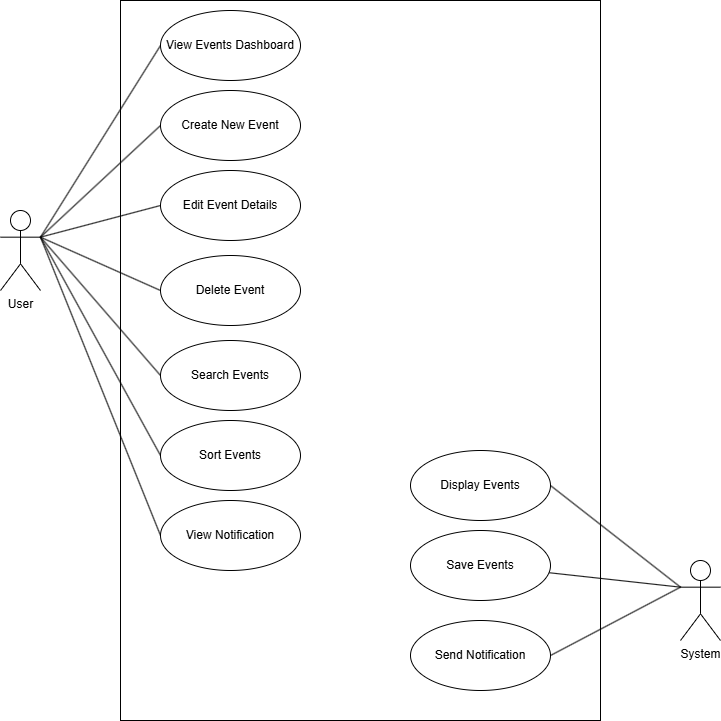

The diagram above was exported from draw.io. Its source (the exported page's mxGraphModel, read from the mxfile embedded in the PNG):
<mxGraphModel dx="1473" dy="834" grid="1" gridSize="10" guides="1" tooltips="1" connect="1" arrows="1" fold="1" page="1" pageScale="1" pageWidth="3300" pageHeight="4681" math="0" shadow="0">
  <root>
    <mxCell id="0" />
    <mxCell id="1" parent="0" />
    <mxCell id="2" connectable="0" parent="1" style="group" value="" vertex="1">
      <mxGeometry height="720" width="720" x="920" y="40" as="geometry" />
    </mxCell>
    <mxCell id="3" parent="2" style="rounded=0;whiteSpace=wrap;html=1;rotation=90;" value="" vertex="1">
      <mxGeometry height="480" width="720" y="120" as="geometry" />
    </mxCell>
    <mxCell id="4" edge="1" parent="2" source="7" style="rounded=0;orthogonalLoop=1;jettySize=auto;html=1;exitX=0;exitY=0.3333333333333333;exitDx=0;exitDy=0;exitPerimeter=0;endArrow=none;endFill=0;" target="22">
      <mxGeometry relative="1" as="geometry" />
    </mxCell>
    <mxCell id="5" edge="1" parent="2" source="7" style="rounded=0;orthogonalLoop=1;jettySize=auto;html=1;exitX=0;exitY=0.3333333333333333;exitDx=0;exitDy=0;exitPerimeter=0;entryX=1;entryY=0.5;entryDx=0;entryDy=0;endArrow=none;endFill=0;" target="23">
      <mxGeometry relative="1" as="geometry" />
    </mxCell>
    <mxCell id="6" edge="1" parent="2" source="7" style="rounded=0;orthogonalLoop=1;jettySize=auto;html=1;exitX=0;exitY=0.3333333333333333;exitDx=0;exitDy=0;exitPerimeter=0;entryX=1;entryY=0.5;entryDx=0;entryDy=0;endArrow=none;endFill=0;" target="25">
      <mxGeometry relative="1" as="geometry" />
    </mxCell>
    <mxCell id="7" parent="2" style="shape=umlActor;verticalLabelPosition=bottom;verticalAlign=top;html=1;" value="System&lt;div&gt;&lt;br&gt;&lt;/div&gt;" vertex="1">
      <mxGeometry height="80" width="40" x="680" y="560" as="geometry" />
    </mxCell>
    <mxCell id="8" edge="1" parent="2" source="15" style="rounded=0;orthogonalLoop=1;jettySize=auto;html=1;exitX=1;exitY=0.3333333333333333;exitDx=0;exitDy=0;exitPerimeter=0;entryX=0;entryY=0.5;entryDx=0;entryDy=0;endArrow=none;endFill=0;" target="16">
      <mxGeometry relative="1" as="geometry" />
    </mxCell>
    <mxCell id="9" edge="1" parent="2" source="15" style="rounded=0;orthogonalLoop=1;jettySize=auto;html=1;exitX=1;exitY=0.3333333333333333;exitDx=0;exitDy=0;exitPerimeter=0;entryX=0;entryY=0.5;entryDx=0;entryDy=0;endArrow=none;endFill=0;" target="17">
      <mxGeometry relative="1" as="geometry" />
    </mxCell>
    <mxCell id="10" edge="1" parent="2" source="15" style="rounded=0;orthogonalLoop=1;jettySize=auto;html=1;exitX=1;exitY=0.3333333333333333;exitDx=0;exitDy=0;exitPerimeter=0;entryX=0;entryY=0.5;entryDx=0;entryDy=0;endArrow=none;endFill=0;" target="19">
      <mxGeometry relative="1" as="geometry" />
    </mxCell>
    <mxCell id="11" edge="1" parent="2" source="15" style="rounded=0;orthogonalLoop=1;jettySize=auto;html=1;exitX=1;exitY=0.3333333333333333;exitDx=0;exitDy=0;exitPerimeter=0;entryX=0;entryY=0.5;entryDx=0;entryDy=0;endArrow=none;endFill=0;" target="18">
      <mxGeometry relative="1" as="geometry" />
    </mxCell>
    <mxCell id="12" edge="1" parent="2" source="15" style="rounded=0;orthogonalLoop=1;jettySize=auto;html=1;exitX=1;exitY=0.3333333333333333;exitDx=0;exitDy=0;exitPerimeter=0;entryX=0;entryY=0.5;entryDx=0;entryDy=0;endArrow=none;endFill=0;" target="20">
      <mxGeometry relative="1" as="geometry" />
    </mxCell>
    <mxCell id="13" edge="1" parent="2" source="15" style="rounded=0;orthogonalLoop=1;jettySize=auto;html=1;exitX=1;exitY=0.3333333333333333;exitDx=0;exitDy=0;exitPerimeter=0;entryX=0;entryY=0.5;entryDx=0;entryDy=0;endArrow=none;endFill=0;" target="21">
      <mxGeometry relative="1" as="geometry" />
    </mxCell>
    <mxCell id="14" edge="1" parent="2" source="15" style="rounded=0;orthogonalLoop=1;jettySize=auto;html=1;exitX=1;exitY=0.3333333333333333;exitDx=0;exitDy=0;exitPerimeter=0;entryX=0;entryY=0.5;entryDx=0;entryDy=0;endArrow=none;endFill=0;" target="24">
      <mxGeometry relative="1" as="geometry" />
    </mxCell>
    <mxCell id="15" parent="2" style="shape=umlActor;verticalLabelPosition=bottom;verticalAlign=top;html=1;" value="User" vertex="1">
      <mxGeometry height="80" width="40" y="210" as="geometry" />
    </mxCell>
    <mxCell id="16" parent="2" style="ellipse;whiteSpace=wrap;html=1;" value="View Events Dashboard" vertex="1">
      <mxGeometry height="70" width="140" x="160" y="10" as="geometry" />
    </mxCell>
    <mxCell id="17" parent="2" style="ellipse;whiteSpace=wrap;html=1;" value="Create New Event" vertex="1">
      <mxGeometry height="70" width="140" x="160" y="90" as="geometry" />
    </mxCell>
    <mxCell id="18" parent="2" style="ellipse;whiteSpace=wrap;html=1;" value="Delete Event" vertex="1">
      <mxGeometry height="70" width="140" x="160" y="255" as="geometry" />
    </mxCell>
    <mxCell id="19" parent="2" style="ellipse;whiteSpace=wrap;html=1;" value="Edit Event Details" vertex="1">
      <mxGeometry height="70" width="140" x="160" y="170" as="geometry" />
    </mxCell>
    <mxCell id="20" parent="2" style="ellipse;whiteSpace=wrap;html=1;" value="Search Events" vertex="1">
      <mxGeometry height="70" width="140" x="160" y="340" as="geometry" />
    </mxCell>
    <mxCell id="21" parent="2" style="ellipse;whiteSpace=wrap;html=1;" value="Sort Events" vertex="1">
      <mxGeometry height="70" width="140" x="160" y="420" as="geometry" />
    </mxCell>
    <mxCell id="22" parent="2" style="ellipse;whiteSpace=wrap;html=1;" value="Save Events" vertex="1">
      <mxGeometry height="70" width="140" x="410" y="530" as="geometry" />
    </mxCell>
    <mxCell id="23" parent="2" style="ellipse;whiteSpace=wrap;html=1;" value="Send Notification" vertex="1">
      <mxGeometry height="70" width="140" x="410" y="620" as="geometry" />
    </mxCell>
    <mxCell id="24" parent="2" style="ellipse;whiteSpace=wrap;html=1;" value="View Notification" vertex="1">
      <mxGeometry height="70" width="140" x="160" y="500" as="geometry" />
    </mxCell>
    <mxCell id="25" parent="2" style="ellipse;whiteSpace=wrap;html=1;" value="Display Events" vertex="1">
      <mxGeometry height="70" width="140" x="410" y="450" as="geometry" />
    </mxCell>
  </root>
</mxGraphModel>